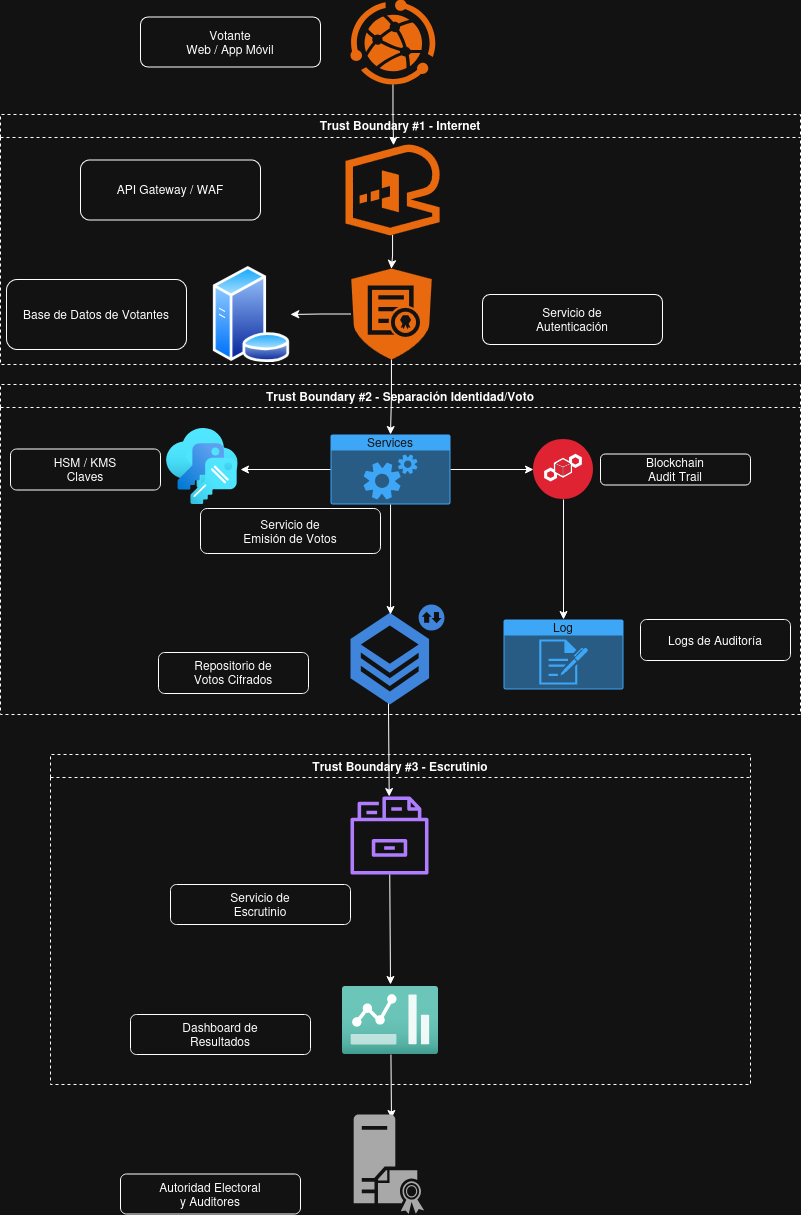

The diagram above was exported from draw.io. Its source (the exported page's mxGraphModel, read from the mxfile embedded in the PNG):
<mxGraphModel dx="1012" dy="568" grid="1" gridSize="10" guides="1" tooltips="1" connect="1" arrows="1" fold="1" page="1" pageScale="1" pageWidth="1654" pageHeight="1169" math="0" shadow="0">
  <root>
    <mxCell id="0" />
    <mxCell id="1" parent="0" />
    <mxCell id="2" parent="1" style="rounded=1;whiteSpace=wrap;html=1;" value="Votante&#10;Web / App Móvil" vertex="1">
      <mxGeometry height="50" width="180" x="340" y="22.55" as="geometry" />
    </mxCell>
    <mxCell id="3" parent="1" style="swimlane;dashed=1;whiteSpace=wrap;html=1;" value="Trust Boundary #1 - Internet" vertex="1">
      <mxGeometry height="250" width="800" x="200" y="120" as="geometry" />
    </mxCell>
    <mxCell id="JzFG47DkJzs0CY60qPEl-36" edge="1" parent="3" source="JzFG47DkJzs0CY60qPEl-30" style="edgeStyle=orthogonalEdgeStyle;rounded=0;orthogonalLoop=1;jettySize=auto;html=1;" target="JzFG47DkJzs0CY60qPEl-34">
      <mxGeometry relative="1" as="geometry" />
    </mxCell>
    <mxCell id="JzFG47DkJzs0CY60qPEl-30" parent="3" style="points=[];aspect=fixed;html=1;align=center;shadow=0;dashed=0;fillColor=#FF6A00;strokeColor=none;shape=mxgraph.alibaba_cloud.apigateway;" value="" vertex="1">
      <mxGeometry height="90.85" width="94.12" x="344.94" y="30" as="geometry" />
    </mxCell>
    <mxCell id="4" parent="3" style="rounded=1;whiteSpace=wrap;html=1;" value="API Gateway / WAF" vertex="1">
      <mxGeometry height="60" width="180" x="80" y="45.43000000000001" as="geometry" />
    </mxCell>
    <mxCell id="JzFG47DkJzs0CY60qPEl-38" edge="1" parent="3" source="JzFG47DkJzs0CY60qPEl-34" style="edgeStyle=orthogonalEdgeStyle;rounded=0;orthogonalLoop=1;jettySize=auto;html=1;entryX=1;entryY=0.5;entryDx=0;entryDy=0;" target="JzFG47DkJzs0CY60qPEl-37" value="">
      <mxGeometry relative="1" as="geometry" />
    </mxCell>
    <mxCell id="JzFG47DkJzs0CY60qPEl-34" parent="3" style="points=[];aspect=fixed;html=1;align=center;shadow=0;dashed=0;fillColor=#FF6A00;strokeColor=none;shape=mxgraph.alibaba_cloud.cas_ssl_central_authentication_service;" value="" vertex="1">
      <mxGeometry height="91" width="80.52" x="350.74" y="154" as="geometry" />
    </mxCell>
    <mxCell id="JzFG47DkJzs0CY60qPEl-37" parent="3" style="image;aspect=fixed;perimeter=ellipsePerimeter;html=1;align=center;shadow=0;dashed=0;spacingTop=3;image=img/lib/active_directory/database_server.svg;" value="" vertex="1">
      <mxGeometry height="96" width="78.72" x="211.5" y="152" as="geometry" />
    </mxCell>
    <mxCell id="JzFG47DkJzs0CY60qPEl-41" parent="3" style="rounded=1;whiteSpace=wrap;html=1;" value="Base de Datos de Votantes" vertex="1">
      <mxGeometry height="70" width="180" x="6" y="165" as="geometry" />
    </mxCell>
    <mxCell id="5" parent="1" style="rounded=1;whiteSpace=wrap;html=1;" value="Servicio de&#10;Autenticación" vertex="1">
      <mxGeometry height="50" width="180" x="682" y="300" as="geometry" />
    </mxCell>
    <mxCell id="7" parent="1" style="swimlane;dashed=1;whiteSpace=wrap;html=1;" value="Trust Boundary #2 - Separación Identidad/Voto" vertex="1">
      <mxGeometry height="330" width="800" x="200" y="390" as="geometry" />
    </mxCell>
    <mxCell id="JzFG47DkJzs0CY60qPEl-44" parent="7" style="image;aspect=fixed;html=1;points=[];align=center;fontSize=12;image=img/lib/azure2/security/Keys.svg;" value="" vertex="1">
      <mxGeometry height="76" width="72" x="165.5" y="44" as="geometry" />
    </mxCell>
    <mxCell id="JzFG47DkJzs0CY60qPEl-46" parent="7" style="image;aspect=fixed;perimeter=ellipsePerimeter;html=1;align=center;shadow=0;dashed=0;fontColor=#4277BB;labelBackgroundColor=default;fontSize=12;spacingTop=3;image=img/lib/ibm/security/blockchain_security_service.svg;" value="" vertex="1">
      <mxGeometry height="60" width="60" x="533" y="55" as="geometry" />
    </mxCell>
    <mxCell id="10" parent="7" style="rounded=1;whiteSpace=wrap;html=1;" value="Blockchain&#10;Audit Trail" vertex="1">
      <mxGeometry height="31" width="150" x="600" y="69.5" as="geometry" />
    </mxCell>
    <mxCell id="9" parent="7" style="rounded=1;whiteSpace=wrap;html=1;" value="HSM / KMS&#10;Claves" vertex="1">
      <mxGeometry height="41" width="150" x="10" y="64.5" as="geometry" />
    </mxCell>
    <mxCell id="8" parent="7" style="rounded=1;whiteSpace=wrap;html=1;" value="Servicio de&#10;Emisión de Votos" vertex="1">
      <mxGeometry height="45" width="180" x="200" y="124" as="geometry" />
    </mxCell>
    <mxCell id="13" parent="1" style="swimlane;dashed=1;whiteSpace=wrap;html=1;" value="Trust Boundary #3 - Escrutinio" vertex="1">
      <mxGeometry height="330" width="700" x="250" y="760" as="geometry" />
    </mxCell>
    <mxCell id="JzFG47DkJzs0CY60qPEl-55" parent="13" style="sketch=0;outlineConnect=0;fontColor=#232F3E;gradientColor=none;fillColor=#8C4FFF;strokeColor=none;dashed=0;verticalLabelPosition=bottom;verticalAlign=top;align=center;html=1;fontSize=12;fontStyle=0;aspect=fixed;pointerEvents=1;shape=mxgraph.aws4.opensearch_service_index;" value="" vertex="1">
      <mxGeometry height="78" width="78" x="300" y="42" as="geometry" />
    </mxCell>
    <mxCell id="14" parent="13" style="rounded=1;whiteSpace=wrap;html=1;" value="Servicio de&#10;Escrutinio" vertex="1">
      <mxGeometry height="40" width="180" x="120" y="130" as="geometry" />
    </mxCell>
    <mxCell id="15" parent="1" style="rounded=1;whiteSpace=wrap;html=1;" value="Dashboard de&#10;Resultados" vertex="1">
      <mxGeometry height="40" width="180" x="330" y="1020" as="geometry" />
    </mxCell>
    <mxCell id="16" parent="1" style="rounded=1;whiteSpace=wrap;html=1;" value="Autoridad Electoral&#10;y Auditores" vertex="1">
      <mxGeometry height="40" width="180" x="320" y="1179.5" as="geometry" />
    </mxCell>
    <mxCell id="28" edge="1" parent="1" source="JzFG47DkJzs0CY60qPEl-48" style="exitX=0.404;exitY=0.97;exitDx=0;exitDy=0;exitPerimeter=0;" target="JzFG47DkJzs0CY60qPEl-55">
      <mxGeometry relative="1" as="geometry">
        <mxPoint x="270" y="704.5121951219512" as="sourcePoint" />
      </mxGeometry>
    </mxCell>
    <mxCell id="29" edge="1" parent="1" source="JzFG47DkJzs0CY60qPEl-55">
      <mxGeometry relative="1" as="geometry">
        <mxPoint x="590" y="990" as="targetPoint" />
      </mxGeometry>
    </mxCell>
    <mxCell id="30" edge="1" parent="1" source="JzFG47DkJzs0CY60qPEl-56" style="entryX=0.536;entryY=0.04;entryDx=0;entryDy=0;entryPerimeter=0;" target="JzFG47DkJzs0CY60qPEl-57">
      <mxGeometry relative="1" as="geometry" />
    </mxCell>
    <mxCell id="JzFG47DkJzs0CY60qPEl-32" parent="1" style="points=[];aspect=fixed;html=1;align=center;shadow=0;dashed=0;fillColor=#FF6A00;strokeColor=none;shape=mxgraph.alibaba_cloud.webplus_web_app_service;" value="" vertex="1">
      <mxGeometry height="84.9" width="84.9" x="550" y="5.1" as="geometry" />
    </mxCell>
    <mxCell id="JzFG47DkJzs0CY60qPEl-33" edge="1" parent="1" source="JzFG47DkJzs0CY60qPEl-32" style="edgeStyle=orthogonalEdgeStyle;rounded=0;orthogonalLoop=1;jettySize=auto;html=1;entryX=0.511;entryY=0.009;entryDx=0;entryDy=0;entryPerimeter=0;" target="JzFG47DkJzs0CY60qPEl-30">
      <mxGeometry relative="1" as="geometry" />
    </mxCell>
    <mxCell id="JzFG47DkJzs0CY60qPEl-47" edge="1" parent="1" source="JzFG47DkJzs0CY60qPEl-42" style="edgeStyle=orthogonalEdgeStyle;rounded=0;orthogonalLoop=1;jettySize=auto;html=1;entryX=0;entryY=0.5;entryDx=0;entryDy=0;" target="JzFG47DkJzs0CY60qPEl-46">
      <mxGeometry relative="1" as="geometry" />
    </mxCell>
    <mxCell id="JzFG47DkJzs0CY60qPEl-42" parent="1" style="html=1;whiteSpace=wrap;strokeColor=none;fillColor=#0079D6;labelPosition=center;verticalLabelPosition=middle;verticalAlign=top;align=center;fontSize=12;outlineConnect=0;spacingTop=-6;fontColor=#FFFFFF;sketch=0;shape=mxgraph.sitemap.services;" value="Services" vertex="1">
      <mxGeometry height="70" width="120" x="530" y="440" as="geometry" />
    </mxCell>
    <mxCell id="JzFG47DkJzs0CY60qPEl-43" edge="1" parent="1" source="JzFG47DkJzs0CY60qPEl-34" style="edgeStyle=orthogonalEdgeStyle;rounded=0;orthogonalLoop=1;jettySize=auto;html=1;entryX=0.5;entryY=0;entryDx=0;entryDy=0;entryPerimeter=0;" target="JzFG47DkJzs0CY60qPEl-42">
      <mxGeometry relative="1" as="geometry" />
    </mxCell>
    <mxCell id="JzFG47DkJzs0CY60qPEl-45" edge="1" parent="1" source="JzFG47DkJzs0CY60qPEl-42" style="edgeStyle=orthogonalEdgeStyle;rounded=0;orthogonalLoop=1;jettySize=auto;html=1;">
      <mxGeometry relative="1" as="geometry">
        <mxPoint x="440" y="475" as="targetPoint" />
      </mxGeometry>
    </mxCell>
    <mxCell id="JzFG47DkJzs0CY60qPEl-48" parent="1" style="sketch=0;html=1;aspect=fixed;strokeColor=none;shadow=0;fillColor=#3B8DF1;verticalAlign=top;labelPosition=center;verticalLabelPosition=bottom;shape=mxgraph.gcp2.repository_2" value="" vertex="1">
      <mxGeometry height="100" width="94" x="550" y="610" as="geometry" />
    </mxCell>
    <mxCell id="JzFG47DkJzs0CY60qPEl-49" edge="1" parent="1" source="JzFG47DkJzs0CY60qPEl-42" style="edgeStyle=orthogonalEdgeStyle;rounded=0;orthogonalLoop=1;jettySize=auto;html=1;entryX=0.426;entryY=0.1;entryDx=0;entryDy=0;entryPerimeter=0;" target="JzFG47DkJzs0CY60qPEl-48">
      <mxGeometry relative="1" as="geometry" />
    </mxCell>
    <mxCell id="JzFG47DkJzs0CY60qPEl-50" parent="1" style="rounded=1;whiteSpace=wrap;html=1;" value="Repositorio de&lt;br&gt;Votos Cifrados" vertex="1">
      <mxGeometry height="41" width="150" x="358" y="658" as="geometry" />
    </mxCell>
    <mxCell id="JzFG47DkJzs0CY60qPEl-52" parent="1" style="html=1;whiteSpace=wrap;strokeColor=none;fillColor=#0079D6;labelPosition=center;verticalLabelPosition=middle;verticalAlign=top;align=center;fontSize=12;outlineConnect=0;spacingTop=-6;fontColor=#FFFFFF;sketch=0;shape=mxgraph.sitemap.log;" value="Log" vertex="1">
      <mxGeometry height="70" width="120" x="703" y="625" as="geometry" />
    </mxCell>
    <mxCell id="JzFG47DkJzs0CY60qPEl-53" edge="1" parent="1" source="JzFG47DkJzs0CY60qPEl-46" style="edgeStyle=orthogonalEdgeStyle;rounded=0;orthogonalLoop=1;jettySize=auto;html=1;entryX=0.5;entryY=0;entryDx=0;entryDy=0;entryPerimeter=0;" target="JzFG47DkJzs0CY60qPEl-52">
      <mxGeometry relative="1" as="geometry" />
    </mxCell>
    <mxCell id="JzFG47DkJzs0CY60qPEl-54" parent="1" style="rounded=1;whiteSpace=wrap;html=1;" value="Logs de Auditoría" vertex="1">
      <mxGeometry height="41" width="150" x="840" y="625" as="geometry" />
    </mxCell>
    <mxCell id="JzFG47DkJzs0CY60qPEl-56" parent="1" style="image;aspect=fixed;html=1;points=[];align=center;fontSize=12;image=img/lib/azure2/general/Dashboard2.svg;" value="" vertex="1">
      <mxGeometry height="68" width="96.33" x="542" y="992" as="geometry" />
    </mxCell>
    <mxCell id="JzFG47DkJzs0CY60qPEl-57" parent="1" style="sketch=0;pointerEvents=1;shadow=0;dashed=0;html=1;strokeColor=none;fillColor=#505050;labelPosition=center;verticalLabelPosition=bottom;verticalAlign=top;outlineConnect=0;align=center;shape=mxgraph.office.servers.certificate_authority;" value="" vertex="1">
      <mxGeometry height="99.5" width="70.55" x="553.1700000000001" y="1120" as="geometry" />
    </mxCell>
  </root>
</mxGraphModel>